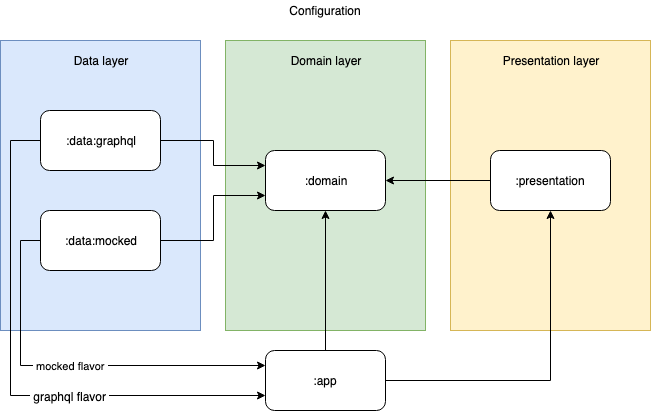

The diagram above was exported from draw.io. Its source (the exported page's mxGraphModel, read from the mxfile embedded in the PNG):
<mxGraphModel dx="1158" dy="766" grid="1" gridSize="10" guides="1" tooltips="1" connect="1" arrows="1" fold="1" page="1" pageScale="1" pageWidth="827" pageHeight="1169" math="0" shadow="0">
  <root>
    <mxCell id="0" />
    <mxCell id="1" parent="0" />
    <mxCell id="HLmUc-MpePTDVCCybgqw-15" value="" style="whiteSpace=wrap;html=1;fillColor=#fff2cc;strokeColor=#d6b656;" vertex="1" parent="1">
      <mxGeometry x="510" y="70" width="200" height="290" as="geometry" />
    </mxCell>
    <mxCell id="HLmUc-MpePTDVCCybgqw-14" value="" style="whiteSpace=wrap;html=1;fillColor=#d5e8d4;strokeColor=#82b366;" vertex="1" parent="1">
      <mxGeometry x="285" y="70" width="200" height="290" as="geometry" />
    </mxCell>
    <mxCell id="HLmUc-MpePTDVCCybgqw-13" value="" style="whiteSpace=wrap;html=1;fillColor=#dae8fc;strokeColor=#6c8ebf;" vertex="1" parent="1">
      <mxGeometry x="60" y="70" width="200" height="290" as="geometry" />
    </mxCell>
    <mxCell id="HLmUc-MpePTDVCCybgqw-24" style="edgeStyle=orthogonalEdgeStyle;rounded=0;orthogonalLoop=1;jettySize=auto;html=1;exitX=0;exitY=0.5;exitDx=0;exitDy=0;entryX=1;entryY=0.5;entryDx=0;entryDy=0;" edge="1" parent="1" source="HLmUc-MpePTDVCCybgqw-1" target="HLmUc-MpePTDVCCybgqw-2">
      <mxGeometry relative="1" as="geometry" />
    </mxCell>
    <mxCell id="HLmUc-MpePTDVCCybgqw-1" value=":presentation" style="rounded=1;whiteSpace=wrap;html=1;" vertex="1" parent="1">
      <mxGeometry x="550" y="180" width="120" height="60" as="geometry" />
    </mxCell>
    <mxCell id="HLmUc-MpePTDVCCybgqw-2" value=":domain" style="rounded=1;whiteSpace=wrap;html=1;" vertex="1" parent="1">
      <mxGeometry x="325" y="180" width="120" height="60" as="geometry" />
    </mxCell>
    <mxCell id="HLmUc-MpePTDVCCybgqw-22" style="edgeStyle=orthogonalEdgeStyle;rounded=0;orthogonalLoop=1;jettySize=auto;html=1;exitX=1;exitY=0.5;exitDx=0;exitDy=0;entryX=0;entryY=0.25;entryDx=0;entryDy=0;" edge="1" parent="1" source="HLmUc-MpePTDVCCybgqw-3" target="HLmUc-MpePTDVCCybgqw-2">
      <mxGeometry relative="1" as="geometry" />
    </mxCell>
    <mxCell id="HLmUc-MpePTDVCCybgqw-28" style="edgeStyle=orthogonalEdgeStyle;rounded=0;orthogonalLoop=1;jettySize=auto;html=1;exitX=0;exitY=0.5;exitDx=0;exitDy=0;entryX=0;entryY=0.75;entryDx=0;entryDy=0;" edge="1" parent="1" source="HLmUc-MpePTDVCCybgqw-3" target="HLmUc-MpePTDVCCybgqw-8">
      <mxGeometry relative="1" as="geometry">
        <Array as="points">
          <mxPoint x="70" y="170" />
          <mxPoint x="70" y="425" />
        </Array>
      </mxGeometry>
    </mxCell>
    <mxCell id="HLmUc-MpePTDVCCybgqw-29" value="&amp;nbsp;graphql flavor&amp;nbsp;" style="text;html=1;resizable=0;points=[];align=center;verticalAlign=middle;labelBackgroundColor=#ffffff;" vertex="1" connectable="0" parent="HLmUc-MpePTDVCCybgqw-28">
      <mxGeometry x="0.2731" relative="1" as="geometry">
        <mxPoint as="offset" />
      </mxGeometry>
    </mxCell>
    <mxCell id="HLmUc-MpePTDVCCybgqw-3" value=":data:graphql" style="rounded=1;whiteSpace=wrap;html=1;" vertex="1" parent="1">
      <mxGeometry x="100" y="140" width="120" height="60" as="geometry" />
    </mxCell>
    <mxCell id="HLmUc-MpePTDVCCybgqw-23" style="edgeStyle=orthogonalEdgeStyle;rounded=0;orthogonalLoop=1;jettySize=auto;html=1;exitX=1;exitY=0.5;exitDx=0;exitDy=0;entryX=0;entryY=0.75;entryDx=0;entryDy=0;" edge="1" parent="1" source="HLmUc-MpePTDVCCybgqw-4" target="HLmUc-MpePTDVCCybgqw-2">
      <mxGeometry relative="1" as="geometry" />
    </mxCell>
    <mxCell id="HLmUc-MpePTDVCCybgqw-27" value="&amp;nbsp;mocked flavor&amp;nbsp;" style="edgeStyle=orthogonalEdgeStyle;rounded=0;orthogonalLoop=1;jettySize=auto;html=1;exitX=0;exitY=0.5;exitDx=0;exitDy=0;entryX=0;entryY=0.25;entryDx=0;entryDy=0;" edge="1" parent="1" source="HLmUc-MpePTDVCCybgqw-4" target="HLmUc-MpePTDVCCybgqw-8">
      <mxGeometry relative="1" as="geometry">
        <Array as="points">
          <mxPoint x="80" y="270" />
          <mxPoint x="80" y="395" />
        </Array>
      </mxGeometry>
    </mxCell>
    <mxCell id="HLmUc-MpePTDVCCybgqw-4" value=":data:mocked" style="rounded=1;whiteSpace=wrap;html=1;" vertex="1" parent="1">
      <mxGeometry x="100" y="240" width="120" height="60" as="geometry" />
    </mxCell>
    <mxCell id="HLmUc-MpePTDVCCybgqw-25" style="edgeStyle=orthogonalEdgeStyle;rounded=0;orthogonalLoop=1;jettySize=auto;html=1;exitX=1;exitY=0.5;exitDx=0;exitDy=0;entryX=0.5;entryY=1;entryDx=0;entryDy=0;" edge="1" parent="1" source="HLmUc-MpePTDVCCybgqw-8" target="HLmUc-MpePTDVCCybgqw-1">
      <mxGeometry relative="1" as="geometry" />
    </mxCell>
    <mxCell id="HLmUc-MpePTDVCCybgqw-26" style="edgeStyle=orthogonalEdgeStyle;rounded=0;orthogonalLoop=1;jettySize=auto;html=1;exitX=0.5;exitY=0;exitDx=0;exitDy=0;entryX=0.5;entryY=1;entryDx=0;entryDy=0;" edge="1" parent="1" source="HLmUc-MpePTDVCCybgqw-8" target="HLmUc-MpePTDVCCybgqw-2">
      <mxGeometry relative="1" as="geometry" />
    </mxCell>
    <mxCell id="HLmUc-MpePTDVCCybgqw-8" value=":app&lt;br&gt;" style="rounded=1;whiteSpace=wrap;html=1;" vertex="1" parent="1">
      <mxGeometry x="325" y="380" width="120" height="60" as="geometry" />
    </mxCell>
    <mxCell id="HLmUc-MpePTDVCCybgqw-16" value="Data layer" style="text;html=1;strokeColor=none;fillColor=none;align=center;verticalAlign=middle;whiteSpace=wrap;rounded=0;" vertex="1" parent="1">
      <mxGeometry x="125" y="80" width="70" height="20" as="geometry" />
    </mxCell>
    <mxCell id="HLmUc-MpePTDVCCybgqw-17" value="Domain layer" style="text;html=1;strokeColor=none;fillColor=none;align=center;verticalAlign=middle;whiteSpace=wrap;rounded=0;" vertex="1" parent="1">
      <mxGeometry x="335" y="80" width="100" height="20" as="geometry" />
    </mxCell>
    <mxCell id="HLmUc-MpePTDVCCybgqw-18" value="Presentation layer" style="text;html=1;strokeColor=none;fillColor=none;align=center;verticalAlign=middle;whiteSpace=wrap;rounded=0;" vertex="1" parent="1">
      <mxGeometry x="560" y="80" width="100" height="20" as="geometry" />
    </mxCell>
    <mxCell id="HLmUc-MpePTDVCCybgqw-21" value="Configuration" style="text;html=1;strokeColor=none;fillColor=none;align=center;verticalAlign=middle;whiteSpace=wrap;rounded=0;" vertex="1" parent="1">
      <mxGeometry x="365" y="30" width="40" height="20" as="geometry" />
    </mxCell>
  </root>
</mxGraphModel>